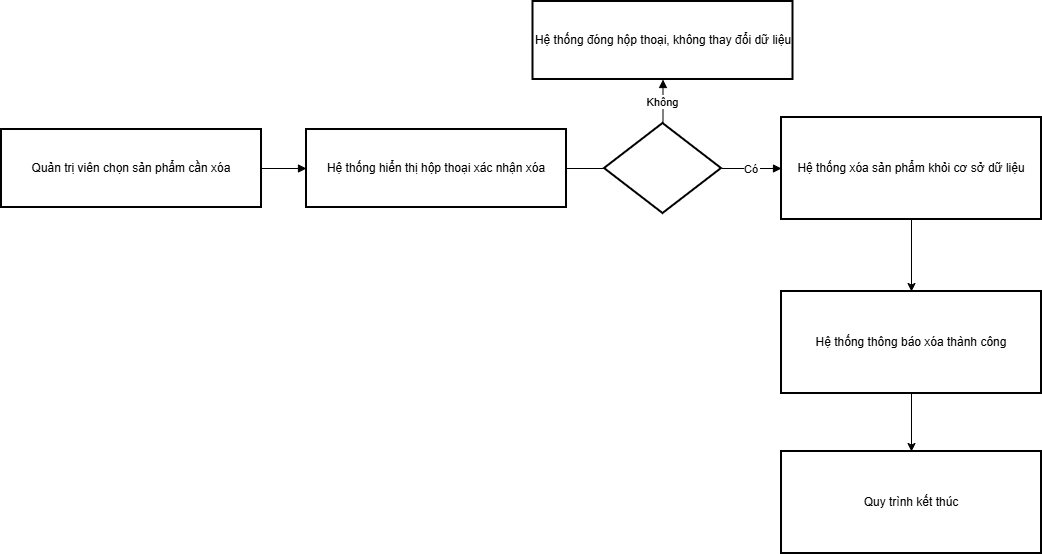

The diagram above was exported from draw.io. Its source (the exported page's mxGraphModel, read from the mxfile embedded in the PNG):
<mxGraphModel dx="778" dy="428" grid="1" gridSize="10" guides="1" tooltips="1" connect="1" arrows="1" fold="1" page="1" pageScale="1" pageWidth="850" pageHeight="1100" math="0" shadow="0">
  <root>
    <mxCell id="0" />
    <mxCell id="1" parent="0" />
    <mxCell id="6y9bkcSMnIaEodzCDz2l-1" parent="1" style="whiteSpace=wrap;strokeWidth=2;" value="Quản trị viên chọn sản phẩm cần xóa" vertex="1">
      <mxGeometry height="78" width="260" x="460" y="328" as="geometry" />
    </mxCell>
    <mxCell id="6y9bkcSMnIaEodzCDz2l-2" parent="1" style="whiteSpace=wrap;strokeWidth=2;" value="Hệ thống hiển thị hộp thoại xác nhận xóa" vertex="1">
      <mxGeometry height="78" width="260" x="765" y="328" as="geometry" />
    </mxCell>
    <mxCell id="6y9bkcSMnIaEodzCDz2l-3" parent="1" style="rhombus;strokeWidth=2;whiteSpace=wrap;" value="" vertex="1">
      <mxGeometry height="90" width="117" x="1063" y="322" as="geometry" />
    </mxCell>
    <mxCell id="6y9bkcSMnIaEodzCDz2l-4" parent="1" style="whiteSpace=wrap;strokeWidth=2;" value="Hệ thống đóng hộp thoại, không thay đổi dữ liệu" vertex="1">
      <mxGeometry height="78" width="260" x="991.5" y="200" as="geometry" />
    </mxCell>
    <mxCell id="6y9bkcSMnIaEodzCDz2l-20" edge="1" parent="1" source="6y9bkcSMnIaEodzCDz2l-5" style="edgeStyle=orthogonalEdgeStyle;rounded=0;orthogonalLoop=1;jettySize=auto;html=1;" target="6y9bkcSMnIaEodzCDz2l-9" value="">
      <mxGeometry relative="1" as="geometry" />
    </mxCell>
    <mxCell id="6y9bkcSMnIaEodzCDz2l-5" parent="1" style="whiteSpace=wrap;strokeWidth=2;" value="Hệ thống xóa sản phẩm khỏi cơ sở dữ liệu" vertex="1">
      <mxGeometry height="102" width="260" x="1240" y="316" as="geometry" />
    </mxCell>
    <mxCell id="fp9vPfr_NxmMaQmCI0RC-2" edge="1" parent="1" source="6y9bkcSMnIaEodzCDz2l-9" style="edgeStyle=orthogonalEdgeStyle;rounded=0;orthogonalLoop=1;jettySize=auto;html=1;" target="fp9vPfr_NxmMaQmCI0RC-1" value="">
      <mxGeometry relative="1" as="geometry" />
    </mxCell>
    <mxCell id="6y9bkcSMnIaEodzCDz2l-9" parent="1" style="whiteSpace=wrap;strokeWidth=2;" value="Hệ thống thông báo xóa thành công" vertex="1">
      <mxGeometry height="102" width="260" x="1240" y="490" as="geometry" />
    </mxCell>
    <mxCell id="6y9bkcSMnIaEodzCDz2l-11" edge="1" parent="1" source="6y9bkcSMnIaEodzCDz2l-1" style="startArrow=none;endArrow=block;rounded=0;edgeStyle=orthogonalEdgeStyle;" target="6y9bkcSMnIaEodzCDz2l-2" value="">
      <mxGeometry relative="1" as="geometry" />
    </mxCell>
    <mxCell id="6y9bkcSMnIaEodzCDz2l-12" edge="1" parent="1" source="6y9bkcSMnIaEodzCDz2l-2" style="startArrow=none;endArrow=none;rounded=0;endFill=0;edgeStyle=orthogonalEdgeStyle;" target="6y9bkcSMnIaEodzCDz2l-3" value="">
      <mxGeometry relative="1" as="geometry" />
    </mxCell>
    <mxCell id="6y9bkcSMnIaEodzCDz2l-13" edge="1" parent="1" source="6y9bkcSMnIaEodzCDz2l-3" style="startArrow=none;endArrow=block;rounded=0;edgeStyle=orthogonalEdgeStyle;" target="6y9bkcSMnIaEodzCDz2l-4" value="Không">
      <mxGeometry relative="1" as="geometry" />
    </mxCell>
    <mxCell id="6y9bkcSMnIaEodzCDz2l-14" edge="1" parent="1" source="6y9bkcSMnIaEodzCDz2l-3" style="startArrow=none;endArrow=block;rounded=0;edgeStyle=orthogonalEdgeStyle;" target="6y9bkcSMnIaEodzCDz2l-5" value="Có">
      <mxGeometry relative="1" as="geometry" />
    </mxCell>
    <mxCell id="fp9vPfr_NxmMaQmCI0RC-1" parent="1" style="whiteSpace=wrap;strokeWidth=2;" value="Quy trình kết thúc" vertex="1">
      <mxGeometry height="102" width="260" x="1240" y="650" as="geometry" />
    </mxCell>
  </root>
</mxGraphModel>